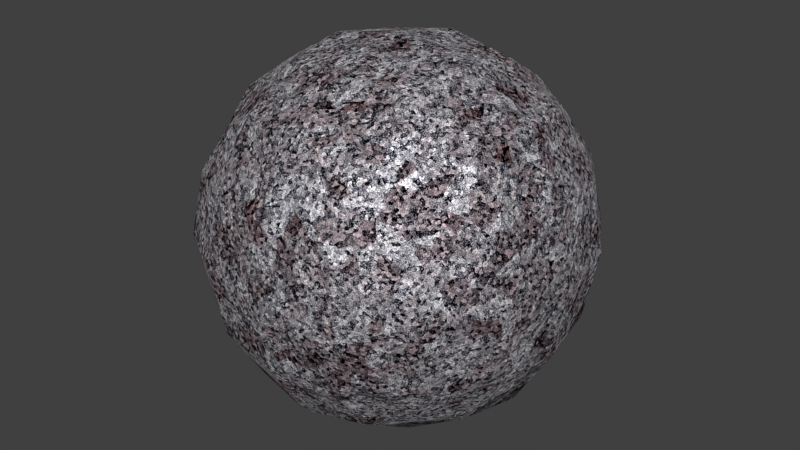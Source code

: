 # Source: 28-granite.blend  (saved by Blender 2.73.0; exported with 4.5.12 LTS)
import bpy
from mathutils import Matrix  # noqa: F401  (used for matrix-valued properties, if any)

bpy.ops.wm.read_factory_settings(use_empty=True)
scene = bpy.context.scene
scene.name = 'Scene'

# ---- collections
col_collection_1 = bpy.data.collections.new('Collection 1'); scene.collection.children.link(col_collection_1)

# ---- materials (node trees are filled in below, after node groups)
mat_granite = bpy.data.materials.new('Granite')
mat_granite.alpha_threshold = 0.0
mat_granite.roughness = 0.5

# ---- node groups
ng_nodegroup = bpy.data.node_groups.new('NodeGroup', 'ShaderNodeTree')
_s = ng_nodegroup.interface.new_socket(name='Shader', in_out='OUTPUT', socket_type='NodeSocketShader')
_s = ng_nodegroup.interface.new_socket(name='Displacement', in_out='OUTPUT', socket_type='NodeSocketColor')
_s.default_value = (0.0, 0.0, 0.0, 0.0)
_s = ng_nodegroup.interface.new_socket(name='Scale', in_out='INPUT', socket_type='NodeSocketFloat')
_s.default_value = 12.0
_s.min_value = 5.0
_s.max_value = 100.0
_s = ng_nodegroup.interface.new_socket(name='Saturation', in_out='INPUT', socket_type='NodeSocketFloat')
_s.default_value = 30.0
_s.min_value = 0.0
_s.max_value = 50.0
_s = ng_nodegroup.interface.new_socket(name='Hue', in_out='INPUT', socket_type='NodeSocketFloat')
_s.default_value = 50.0
_s.min_value = 0.0
_s.max_value = 100.0
_N = ng_nodegroup.nodes; _L = ng_nodegroup.links
n0 = _N.new('NodeGroupOutput'); n0.name = 'Group Output'; n0.location = (1270, -56)
n1 = _N.new('ShaderNodeBsdfDiffuse'); n1.name = 'Diffuse BSDF'; n1.location = (854, 19)
n2 = _N.new('ShaderNodeBsdfAnisotropic'); n2.name = 'Glossy BSDF'; n2.location = (854, 203)
n2.distribution = 'GGX'
n3 = _N.new('ShaderNodeFresnel'); n3.name = 'Fresnel'; n3.location = (854, 335)
n3.inputs[0].default_value = 4.0
n4 = _N.new('ShaderNodeMixShader'); n4.name = 'Mix Shader'; n4.location = (1062, 150)
n5 = _N.new('ShaderNodeMix'); n5.name = 'Mix'; n5.location = (395, 130)
n5.data_type = 'RGBA'
n5.blend_type = 'MULTIPLY'
n6 = _N.new('ShaderNodeMath'); n6.name = 'Math.002'; n6.location = (-888, 474)
n6.operation = 'MULTIPLY'
n6.inputs[1].default_value = 20.0
n7 = _N.new('ShaderNodeMath'); n7.name = 'Math.003'; n7.location = (-888, 738)
n7.operation = 'MULTIPLY'
n7.inputs[1].default_value = 2.0
n8 = _N.new('ShaderNodeMath'); n8.name = 'Math'; n8.location = (-888, 270)
n8.operation = 'MULTIPLY'
n8.inputs[1].default_value = 30.0
n9 = _N.new('ShaderNodeTexVoronoi'); n9.name = 'Voronoi Texture.002'; n9.location = (-638, 44)
n10 = _N.new('ShaderNodeTexVoronoi'); n10.name = 'Voronoi Texture.006'; n10.location = (-638, 293)
n11 = _N.new('ShaderNodeTexVoronoi'); n11.name = 'Voronoi Texture.007'; n11.location = (-638, 550)
n12 = _N.new('ShaderNodeTexVoronoi'); n12.name = 'Voronoi Texture.003'; n12.location = (-638, -242)
n13 = _N.new('ShaderNodeValToRGB'); n13.name = 'ColorRamp.004'; n13.location = (-415, 425)
while len(n13.color_ramp.elements) > 1: n13.color_ramp.elements.remove(n13.color_ramp.elements[-1])
n13.color_ramp.elements[0].position = 0.0; n13.color_ramp.elements[0].color = (0.1006, 0.1006, 0.1488, 1.0)
_e = n13.color_ramp.elements.new(1.0); _e.color = (1.0, 1.0, 1.0, 1.0)
n14 = _N.new('ShaderNodeValToRGB'); n14.name = 'ColorRamp'; n14.location = (-415, 148)
while len(n14.color_ramp.elements) > 1: n14.color_ramp.elements.remove(n14.color_ramp.elements[-1])
n14.color_ramp.elements[0].position = 0.0; n14.color_ramp.elements[0].color = (0.04656, 0.04656, 0.04656, 1.0)
_e = n14.color_ramp.elements.new(1.0); _e.color = (1.0, 1.0, 1.0, 1.0)
n15 = _N.new('ShaderNodeMix'); n15.name = 'Mix.001'; n15.location = (2, 579)
n15.data_type = 'RGBA'
n15.blend_type = 'LINEAR_LIGHT'
n16 = _N.new('ShaderNodeTexVoronoi'); n16.name = 'Voronoi Texture.004'; n16.location = (2, 796)
n17 = _N.new('ShaderNodeValToRGB'); n17.name = 'ColorRamp.001'; n17.location = (-415, -134)
while len(n17.color_ramp.elements) > 1: n17.color_ramp.elements.remove(n17.color_ramp.elements[-1])
n17.color_ramp.elements[0].position = 0.0; n17.color_ramp.elements[0].color = (0.0, 0.0, 0.0, 1.0)
_e = n17.color_ramp.elements.new(1.0); _e.color = (1.0, 0.0, 0.0, 1.0)
n18 = _N.new('NodeReroute'); n18.name = 'Reroute'; n18.location = (-1009, -501)
n18.width = 16
n18.socket_idname = 'NodeSocketFloat'
n19 = _N.new('ShaderNodeHueSaturation'); n19.name = 'Hue Saturation Value'; n19.location = (2, -322)
n19.inputs[2].default_value = 0.5
n20 = _N.new('ShaderNodeMath'); n20.name = 'Math.004'; n20.location = (-582, -416)
n20.operation = 'DIVIDE'
n20.inputs[1].default_value = 100.0
n21 = _N.new('ShaderNodeMath'); n21.name = 'Math.005'; n21.location = (-582, -574)
n21.operation = 'DIVIDE'
n21.inputs[1].default_value = 100.0
n22 = _N.new('NodeReroute'); n22.name = 'Reroute.001'; n22.location = (-1031, -568)
n22.width = 16
n22.socket_idname = 'NodeSocketFloat'
n23 = _N.new('ShaderNodeValToRGB'); n23.name = 'ColorRamp.002'; n23.location = (87, -680)
while len(n23.color_ramp.elements) > 1: n23.color_ramp.elements.remove(n23.color_ramp.elements[-1])
n23.color_ramp.elements[0].position = 0.0; n23.color_ramp.elements[0].color = (0.0, 0.0, 0.0, 1.0)
_e = n23.color_ramp.elements.new(1.0); _e.color = (0.2234, 0.2234, 0.2234, 1.0)
n24 = _N.new('ShaderNodeTexVoronoi'); n24.name = 'Voronoi Texture.005'; n24.location = (-594, -796)
n25 = _N.new('ShaderNodeMath'); n25.name = 'Math.001'; n25.location = (-888, -121)
n25.operation = 'MULTIPLY'
n25.inputs[1].default_value = 10.0
n26 = _N.new('ShaderNodeValToRGB'); n26.name = 'ColorRamp.003'; n26.location = (398, 419)
while len(n26.color_ramp.elements) > 1: n26.color_ramp.elements.remove(n26.color_ramp.elements[-1])
n26.color_ramp.elements[0].position = 0.0; n26.color_ramp.elements[0].color = (0.3185, 0.3185, 0.3185, 1.0)
_e = n26.color_ramp.elements.new(1.0); _e.color = (0.6038, 0.6038, 0.6038, 1.0)
n27 = _N.new('ShaderNodeBrightContrast'); n27.name = 'Bright/Contrast'; n27.location = (593, 99)
n27.inputs[1].default_value = 0.2
n27.inputs[2].default_value = 0.5
n28 = _N.new('NodeGroupInput'); n28.name = 'Group Input'; n28.location = (-1270, 91)
n29 = _N.new('ShaderNodeMath'); n29.name = 'Math.006'; n29.location = (0, 0)
n29.operation = 'POWER'
n30 = _N.new('ShaderNodeMath'); n30.name = 'Math.007'; n30.location = (0, 0)
n30.operation = 'MULTIPLY'
n31 = _N.new('ShaderNodeMath'); n31.name = 'Math.008'; n31.location = (0, 0)
n31.operation = 'MULTIPLY'
_L.new(n2.outputs[0], n4.inputs[1])
_L.new(n1.outputs[0], n4.inputs[2])
_L.new(n3.outputs[0], n4.inputs[0])
_L.new(n14.outputs[0], n15.inputs[7])
_L.new(n9.outputs[1], n14.inputs[0])
_L.new(n5.outputs[2], n27.inputs[0])
_L.new(n12.outputs[1], n17.inputs[0])
_L.new(n19.outputs[0], n5.inputs[7])
_L.new(n17.outputs[0], n19.inputs[4])
_L.new(n13.outputs[0], n15.inputs[6])
_L.new(n27.outputs[0], n1.inputs[0])
_L.new(n27.outputs[0], n2.inputs[0])
_L.new(n15.outputs[2], n5.inputs[6])
_L.new(n4.outputs[0], n0.inputs[0])
_L.new(n28.outputs[0], n8.inputs[0])
_L.new(n8.outputs[0], n10.inputs[2])
_L.new(n25.outputs[0], n9.inputs[2])
_L.new(n25.outputs[0], n12.inputs[2])
_L.new(n28.outputs[0], n25.inputs[0])
_L.new(n28.outputs[0], n6.inputs[0])
_L.new(n6.outputs[0], n11.inputs[2])
_L.new(n28.outputs[0], n7.inputs[0])
_L.new(n7.outputs[0], n16.inputs[2])
_L.new(n28.outputs[1], n18.inputs[0])
_L.new(n18.outputs[0], n20.inputs[0])
_L.new(n20.outputs[0], n19.inputs[1])
_L.new(n28.outputs[2], n22.inputs[0])
_L.new(n22.outputs[0], n21.inputs[0])
_L.new(n21.outputs[0], n19.inputs[0])
_L.new(n28.outputs[0], n24.inputs[2])
_L.new(n23.outputs[0], n0.inputs[1])
_L.new(n26.outputs[0], n29.inputs[0])
_L.new(n29.outputs[0], n2.inputs[1])
_L.new(n11.outputs[1], n15.inputs[0])
_L.new(n16.outputs[1], n26.inputs[0])
_L.new(n16.outputs[1], n5.inputs[0])
_L.new(n30.outputs[0], n13.inputs[0])
_L.new(n10.outputs[0], n30.inputs[0])
_L.new(n10.outputs[0], n30.inputs[1])
_L.new(n31.outputs[0], n23.inputs[0])
_L.new(n24.outputs[0], n31.inputs[0])
_L.new(n24.outputs[0], n31.inputs[1])
n0.is_active_output = True

# ---- material node trees
mat_granite.use_nodes = True; mat_granite.node_tree.nodes.clear()
_N = mat_granite.node_tree.nodes; _L = mat_granite.node_tree.links
n0 = _N.new('ShaderNodeOutputMaterial'); n0.name = 'Material Output'; n0.location = (190, 9)
n1 = _N.new('ShaderNodeGroup'); n1.name = 'Group'; n1.location = (-190, -9)
n1.label = 'Granite'
n1.node_tree = ng_nodegroup
n1.inputs[0].default_value = 12.0
n1.inputs[1].default_value = 30.0
n1.inputs[2].default_value = 50.0
n2 = _N.new('ShaderNodeDisplacement'); n2.name = 'Displacement'; n2.location = (0, 0)
n2.inputs[1].default_value = 0.0
n2.inputs[2].default_value = 0.1
_L.new(n1.outputs[0], n0.inputs[0])
_L.new(n1.outputs[1], n2.inputs[0])
_L.new(n2.outputs[0], n0.inputs[2])
n0.is_active_output = True

# ---- world
world_world = bpy.data.worlds.new('World'); scene.world = world_world
world_world.color = (0.05088, 0.05088, 0.05088)
world_world.use_sun_shadow = False
world_world.sun_shadow_jitter_overblur = 0.0
world_world.cycles.sampling_method = 'MANUAL'
world_world.cycles.sample_map_resolution = 256

# ---- meshes
me_test = bpy.data.meshes.new('Test')
me_test.from_pydata([(4.54e-08, 1.118e-07, -0.8785), (0.3507, 3.725e-08, -0.8194), (-2.235e-08, -0.3507, -0.8194), (-0.3507, 1.639e-07, -0.8194), (1.043e-07, 0.3507, -0.8194), (0.3264, 0.3264, -0.7639), (0.3264, -0.3264, -0.7639), (-0.3264, -0.3264, -0.7639), (-0.3264, 0.3264, -0.7639), (-1.136e-07, -1.648e-07, 0.8785), (0.0, 0.3507, 0.8194), (-0.3507, -4.47e-08, 0.8194), (-2.235e-07, -0.3507, 0.8194), (0.3507, -2.682e-07, 0.8194), (0.3264, 0.3264, 0.7639), (-0.3264, 0.3264, 0.7639), (-0.3264, -0.3264, 0.7639), (0.3264, -0.3264, 0.7639), (0.8785, -2.608e-07, 0.0), (0.8194, 0.3507, 0.0), (0.8194, -3.129e-07, 0.3507), (0.8194, -0.3507, 0.0), (0.8194, -1.714e-07, -0.3507), (0.7639, 0.3264, -0.3264), (0.7639, 0.3264, 0.3264), (0.7639, -0.3264, 0.3264), (0.7639, -0.3264, -0.3264), (-2.608e-07, -0.8785, 0.0), (0.3507, -0.8194, 0.0), (-3.055e-07, -0.8194, 0.3507), (-0.3507, -0.8194, 0.0), (-1.937e-07, -0.8194, -0.3507), (0.3264, -0.7639, -0.3264), (0.3264, -0.7639, 0.3264), (-0.3264, -0.7639, 0.3264), (-0.3264, -0.7639, -0.3264), (-0.8785, 1.849e-07, 0.0), (-0.8194, -0.3507, 0.0), (-0.8194, 1.341e-07, 0.3507), (-0.8194, 0.3507, 0.0), (-0.8194, 1.937e-07, -0.3507), (-0.7639, -0.3264, -0.3264), (-0.7639, -0.3264, 0.3264), (-0.7639, 0.3264, 0.3264), (-0.7639, 0.3264, -0.3264), (1.963e-07, 0.8785, 0.0), (0.3507, 0.8194, 0.0), (1.788e-07, 0.8194, -0.3507), (-0.3507, 0.8194, 0.0), (1.714e-07, 0.8194, 0.3507), (0.3264, 0.7639, 0.3264), (0.3264, 0.7639, -0.3264), (-0.3264, 0.7639, -0.3264), (-0.3264, 0.7639, 0.3264), (0.599, 0.3021, -0.599), (0.6432, -6.333e-08, -0.6432), (0.599, -0.3021, -0.599), (0.3021, 0.599, -0.599), (1.462e-07, 0.6432, -0.6432), (-0.3021, 0.599, -0.599), (0.599, 0.599, -0.3021), (0.6432, 0.6432, 0.0), (0.599, 0.599, 0.3021), (0.3021, -0.599, -0.599), (-9.872e-08, -0.6432, -0.6432), (-0.3021, -0.599, -0.599), (0.599, -0.599, -0.3021), (0.6432, -0.6432, 0.0), (0.599, -0.599, 0.3021), (-0.599, -0.3021, -0.599), (-0.6432, 1.9e-07, -0.6432), (-0.599, 0.3021, -0.599), (-0.599, -0.599, -0.3021), (-0.6432, -0.6432, 0.0), (-0.599, -0.599, 0.3021), (-0.599, 0.599, -0.3021), (-0.6432, 0.6432, 0.0), (-0.599, 0.599, 0.3021), (0.599, 0.3021, 0.599), (0.6432, -3.316e-07, 0.6432), (0.599, -0.3021, 0.599), (0.3021, 0.599, 0.599), (1.146e-07, 0.6432, 0.6432), (-0.3021, 0.599, 0.599), (0.3021, -0.599, 0.599), (-2.962e-07, -0.6432, 0.6432), (-0.3021, -0.599, 0.599), (-0.599, -0.3021, 0.599), (-0.6432, 6.333e-08, 0.6432), (-0.599, 0.3021, 0.599), (0.5093, 0.5093, -0.5093), (0.5093, -0.5093, -0.5093), (-0.5093, -0.5093, -0.5093), (-0.5093, 0.5093, -0.5093), (0.5093, 0.5093, 0.5093), (0.5093, -0.5093, 0.5093), (-0.5093, -0.5093, 0.5093), (-0.5093, 0.5093, 0.5093)], [], [(0, 4, 5, 1), (1, 5, 54, 55), (4, 58, 57, 5), (5, 57, 90, 54), (0, 1, 6, 2), (2, 6, 63, 64), (1, 55, 56, 6), (6, 56, 91, 63), (0, 2, 7, 3), (3, 7, 69, 70), (2, 64, 65, 7), (7, 65, 92, 69), (0, 3, 8, 4), (4, 8, 59, 58), (3, 70, 71, 8), (8, 71, 93, 59), (9, 13, 14, 10), (10, 14, 81, 82), (13, 79, 78, 14), (14, 78, 94, 81), (9, 10, 15, 11), (11, 15, 89, 88), (10, 82, 83, 15), (15, 83, 97, 89), (9, 11, 16, 12), (12, 16, 86, 85), (11, 88, 87, 16), (16, 87, 96, 86), (9, 12, 17, 13), (13, 17, 80, 79), (12, 85, 84, 17), (17, 84, 95, 80), (18, 22, 23, 19), (19, 23, 60, 61), (22, 55, 54, 23), (23, 54, 90, 60), (18, 19, 24, 20), (20, 24, 78, 79), (19, 61, 62, 24), (24, 62, 94, 78), (18, 20, 25, 21), (21, 25, 68, 67), (20, 79, 80, 25), (25, 80, 95, 68), (18, 21, 26, 22), (22, 26, 56, 55), (21, 67, 66, 26), (26, 66, 91, 56), (27, 31, 32, 28), (28, 32, 66, 67), (31, 64, 63, 32), (32, 63, 91, 66), (27, 28, 33, 29), (29, 33, 84, 85), (28, 67, 68, 33), (33, 68, 95, 84), (27, 29, 34, 30), (30, 34, 74, 73), (29, 85, 86, 34), (34, 86, 96, 74), (27, 30, 35, 31), (31, 35, 65, 64), (30, 73, 72, 35), (35, 72, 92, 65), (36, 40, 41, 37), (37, 41, 72, 73), (40, 70, 69, 41), (41, 69, 92, 72), (36, 37, 42, 38), (38, 42, 87, 88), (37, 73, 74, 42), (42, 74, 96, 87), (36, 38, 43, 39), (39, 43, 77, 76), (38, 88, 89, 43), (43, 89, 97, 77), (36, 39, 44, 40), (40, 44, 71, 70), (39, 76, 75, 44), (44, 75, 93, 71), (45, 49, 50, 46), (46, 50, 62, 61), (49, 82, 81, 50), (50, 81, 94, 62), (45, 46, 51, 47), (47, 51, 57, 58), (46, 61, 60, 51), (51, 60, 90, 57), (45, 47, 52, 48), (48, 52, 75, 76), (47, 58, 59, 52), (52, 59, 93, 75), (45, 48, 53, 49), (49, 53, 83, 82), (48, 76, 77, 53), (53, 77, 97, 83)])
me_test.polygons.foreach_set('use_smooth', [True] * 96)
me_test.materials.append(mat_granite)
me_test.use_remesh_preserve_volume = False
me_test.use_remesh_preserve_attributes = False
me_test.use_mirror_vertex_groups = False
me_test.update()

# ---- objects
ob_test = bpy.data.objects.new('Test', me_test)

# ---- transforms, parenting, visibility, modifiers, constraints
ob_test.location = (0.0, 0.0, 0.0)
ob_test.lock_rotations_4d = False
ob_test.empty_display_type = 'ARROWS'
ob_test.lineart.crease_threshold = 0.0

# ---- collection membership
col_collection_1.objects.link(ob_test)

# ---- scene / render settings (as saved in the file)
scene.frame_start = 1; scene.frame_end = 250; scene.frame_set(1)
scene.render.engine = 'CYCLES'
scene.render.resolution_percentage = 50
scene.render.dither_intensity = 0.0
scene.cycles.use_denoising = False
scene.cycles.samples = 10
scene.cycles.sampling_pattern = 'TABULATED_SOBOL'
scene.cycles.light_sampling_threshold = 0.0
scene.cycles.use_adaptive_sampling = False
scene.cycles.use_light_tree = False
scene.cycles.blur_glossy = 0.0
scene.cycles.volume_bounces = 1
scene.cycles.pixel_filter_type = 'GAUSSIAN'
scene.cycles.sample_clamp_indirect = 0.0
scene.view_settings.view_transform = 'Standard'
bpy.context.view_layer.update()

# ---- added for rendering (the .blend has no active camera and no usable light): camera, sun
cam_auto = bpy.data.cameras.new('AutoCamera')
cam_auto.lens = 50.0
cam_auto.sensor_width = 36.0
cam_auto.clip_end = 1000.0
ob_auto_camera = bpy.data.objects.new('AutoCamera', cam_auto)
scene.collection.objects.link(ob_auto_camera)
ob_auto_camera.location = (2.81557, -3.37868, 2.25245)
ob_auto_camera.rotation_euler = (1.09748, -7.21219e-08, 0.694738)
scene.camera = ob_auto_camera
light_auto_sun = bpy.data.lights.new('AutoSun', 'SUN')
light_auto_sun.energy = 3.0
light_auto_sun.angle = 0.0523599
ob_auto_sun = bpy.data.objects.new('AutoSun', light_auto_sun)
scene.collection.objects.link(ob_auto_sun)
ob_auto_sun.rotation_euler = (0.872665, 0.174533, 0.523599)
bpy.context.view_layer.update()

